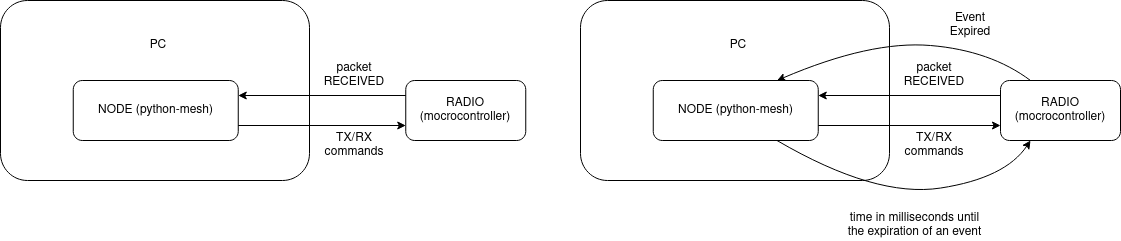

The diagram above was exported from draw.io. Its source (the exported page's mxGraphModel, read from the mxfile embedded in the PNG):
<mxGraphModel dx="2509" dy="1992" grid="1" gridSize="10" guides="1" tooltips="1" connect="1" arrows="1" fold="1" page="1" pageScale="1" pageWidth="850" pageHeight="1100" math="0" shadow="0">
  <root>
    <mxCell id="0" />
    <mxCell id="1" parent="0" />
    <mxCell id="5GX03P-zafsoe844LOTe-1" value="" style="rounded=1;whiteSpace=wrap;html=1;" vertex="1" parent="1">
      <mxGeometry x="-210" y="-570" width="309" height="180" as="geometry" />
    </mxCell>
    <mxCell id="5GX03P-zafsoe844LOTe-2" value="NODE (python-mesh)" style="rounded=1;whiteSpace=wrap;html=1;" vertex="1" parent="1">
      <mxGeometry x="-137.25" y="-490" width="165" height="60" as="geometry" />
    </mxCell>
    <mxCell id="5GX03P-zafsoe844LOTe-3" value="PC" style="text;html=1;strokeColor=none;fillColor=none;align=center;verticalAlign=middle;whiteSpace=wrap;rounded=0;" vertex="1" parent="1">
      <mxGeometry x="-82.25" y="-540" width="60" height="30" as="geometry" />
    </mxCell>
    <mxCell id="5GX03P-zafsoe844LOTe-4" value="RADIO (mocrocontroller)" style="rounded=1;whiteSpace=wrap;html=1;" vertex="1" parent="1">
      <mxGeometry x="195.25" y="-490" width="120" height="60" as="geometry" />
    </mxCell>
    <mxCell id="5GX03P-zafsoe844LOTe-5" value="" style="endArrow=classic;html=1;rounded=0;exitX=1;exitY=0.75;exitDx=0;exitDy=0;entryX=0;entryY=0.75;entryDx=0;entryDy=0;" edge="1" parent="1" source="5GX03P-zafsoe844LOTe-2" target="5GX03P-zafsoe844LOTe-4">
      <mxGeometry width="50" height="50" relative="1" as="geometry">
        <mxPoint x="160.25" y="-330" as="sourcePoint" />
        <mxPoint x="210.25" y="-380" as="targetPoint" />
      </mxGeometry>
    </mxCell>
    <mxCell id="5GX03P-zafsoe844LOTe-6" value="" style="endArrow=classic;html=1;rounded=0;entryX=1;entryY=0.25;entryDx=0;entryDy=0;exitX=0;exitY=0.25;exitDx=0;exitDy=0;" edge="1" parent="1" source="5GX03P-zafsoe844LOTe-4" target="5GX03P-zafsoe844LOTe-2">
      <mxGeometry width="50" height="50" relative="1" as="geometry">
        <mxPoint x="150.25" y="-310" as="sourcePoint" />
        <mxPoint x="200.25" y="-360" as="targetPoint" />
      </mxGeometry>
    </mxCell>
    <mxCell id="5GX03P-zafsoe844LOTe-7" value="TX/RX commands" style="text;html=1;strokeColor=none;fillColor=none;align=center;verticalAlign=middle;whiteSpace=wrap;rounded=0;" vertex="1" parent="1">
      <mxGeometry x="114" y="-440" width="60" height="30" as="geometry" />
    </mxCell>
    <mxCell id="5GX03P-zafsoe844LOTe-8" value="packet RECEIVED" style="text;html=1;strokeColor=none;fillColor=none;align=center;verticalAlign=middle;whiteSpace=wrap;rounded=0;" vertex="1" parent="1">
      <mxGeometry x="114" y="-510" width="60" height="30" as="geometry" />
    </mxCell>
    <mxCell id="5GX03P-zafsoe844LOTe-9" value="" style="rounded=1;whiteSpace=wrap;html=1;" vertex="1" parent="1">
      <mxGeometry x="370" y="-570" width="309" height="180" as="geometry" />
    </mxCell>
    <mxCell id="5GX03P-zafsoe844LOTe-10" value="NODE (python-mesh)" style="rounded=1;whiteSpace=wrap;html=1;" vertex="1" parent="1">
      <mxGeometry x="442.75" y="-489.99999999999994" width="165" height="60" as="geometry" />
    </mxCell>
    <mxCell id="5GX03P-zafsoe844LOTe-11" value="PC" style="text;html=1;strokeColor=none;fillColor=none;align=center;verticalAlign=middle;whiteSpace=wrap;rounded=0;" vertex="1" parent="1">
      <mxGeometry x="497.75" y="-540" width="60" height="30" as="geometry" />
    </mxCell>
    <mxCell id="5GX03P-zafsoe844LOTe-12" value="RADIO (mocrocontroller)" style="rounded=1;whiteSpace=wrap;html=1;" vertex="1" parent="1">
      <mxGeometry x="790" y="-489.99999999999994" width="120" height="60" as="geometry" />
    </mxCell>
    <mxCell id="5GX03P-zafsoe844LOTe-13" value="" style="endArrow=classic;html=1;rounded=0;exitX=1;exitY=0.75;exitDx=0;exitDy=0;entryX=0;entryY=0.75;entryDx=0;entryDy=0;" edge="1" parent="1" source="5GX03P-zafsoe844LOTe-10" target="5GX03P-zafsoe844LOTe-12">
      <mxGeometry width="50" height="50" relative="1" as="geometry">
        <mxPoint x="740.25" y="-330" as="sourcePoint" />
        <mxPoint x="790.25" y="-380" as="targetPoint" />
      </mxGeometry>
    </mxCell>
    <mxCell id="5GX03P-zafsoe844LOTe-14" value="" style="endArrow=classic;html=1;rounded=0;entryX=1;entryY=0.25;entryDx=0;entryDy=0;exitX=0;exitY=0.25;exitDx=0;exitDy=0;" edge="1" parent="1" source="5GX03P-zafsoe844LOTe-12" target="5GX03P-zafsoe844LOTe-10">
      <mxGeometry width="50" height="50" relative="1" as="geometry">
        <mxPoint x="730.25" y="-310" as="sourcePoint" />
        <mxPoint x="780.25" y="-360" as="targetPoint" />
      </mxGeometry>
    </mxCell>
    <mxCell id="5GX03P-zafsoe844LOTe-15" value="TX/RX commands" style="text;html=1;strokeColor=none;fillColor=none;align=center;verticalAlign=middle;whiteSpace=wrap;rounded=0;" vertex="1" parent="1">
      <mxGeometry x="694" y="-439.99999999999994" width="60" height="30" as="geometry" />
    </mxCell>
    <mxCell id="5GX03P-zafsoe844LOTe-16" value="packet RECEIVED" style="text;html=1;strokeColor=none;fillColor=none;align=center;verticalAlign=middle;whiteSpace=wrap;rounded=0;" vertex="1" parent="1">
      <mxGeometry x="694" y="-509.99999999999994" width="60" height="30" as="geometry" />
    </mxCell>
    <mxCell id="5GX03P-zafsoe844LOTe-17" value="" style="curved=1;endArrow=classic;html=1;rounded=0;exitX=0.25;exitY=0;exitDx=0;exitDy=0;entryX=0.75;entryY=0;entryDx=0;entryDy=0;" edge="1" parent="1" source="5GX03P-zafsoe844LOTe-12" target="5GX03P-zafsoe844LOTe-10">
      <mxGeometry width="50" height="50" relative="1" as="geometry">
        <mxPoint x="810" y="-520" as="sourcePoint" />
        <mxPoint x="860" y="-570" as="targetPoint" />
        <Array as="points">
          <mxPoint x="780" y="-520" />
          <mxPoint x="660" y="-530" />
        </Array>
      </mxGeometry>
    </mxCell>
    <mxCell id="5GX03P-zafsoe844LOTe-18" value="Event Expired" style="text;html=1;strokeColor=none;fillColor=none;align=center;verticalAlign=middle;whiteSpace=wrap;rounded=0;" vertex="1" parent="1">
      <mxGeometry x="730" y="-560" width="60" height="30" as="geometry" />
    </mxCell>
    <mxCell id="5GX03P-zafsoe844LOTe-19" value="" style="curved=1;endArrow=classic;html=1;rounded=0;exitX=0.75;exitY=1;exitDx=0;exitDy=0;entryX=0.25;entryY=1;entryDx=0;entryDy=0;" edge="1" parent="1" source="5GX03P-zafsoe844LOTe-10" target="5GX03P-zafsoe844LOTe-12">
      <mxGeometry width="50" height="50" relative="1" as="geometry">
        <mxPoint x="660" y="-310" as="sourcePoint" />
        <mxPoint x="710" y="-360" as="targetPoint" />
        <Array as="points">
          <mxPoint x="665" y="-372.45" />
          <mxPoint x="795" y="-392.45" />
        </Array>
      </mxGeometry>
    </mxCell>
    <mxCell id="5GX03P-zafsoe844LOTe-20" value="time in milliseconds until the expiration of an event" style="text;html=1;strokeColor=none;fillColor=none;align=center;verticalAlign=middle;whiteSpace=wrap;rounded=0;" vertex="1" parent="1">
      <mxGeometry x="630" y="-360" width="149" height="30" as="geometry" />
    </mxCell>
  </root>
</mxGraphModel>